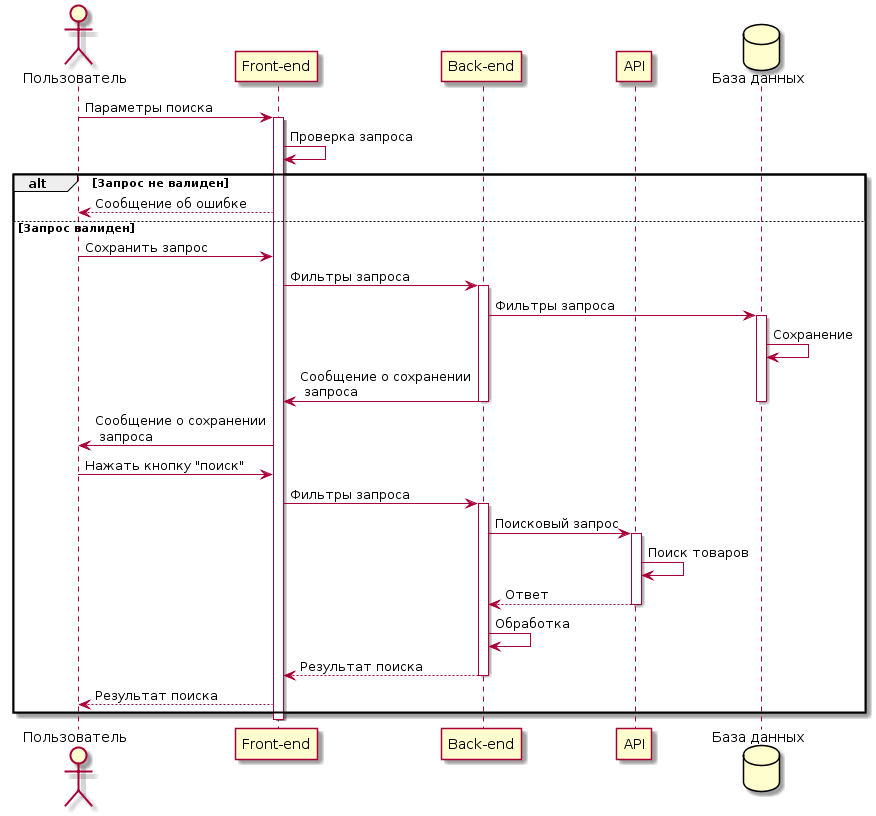

The diagram above was rendered by PlantUML. Its source (embedded in the PNG):
@startuml
actor Пользователь as user
participant "Front-end" as front
participant "Back-end" as back
participant API as api
database "База данных" as db

user ->  front : Параметры поиска
activate front
front -> front : Проверка запроса
alt Запрос не валиден
    front --> user : Сообщение об ошибке
else Запрос валиден
    user -> front : Сохранить запрос
    front -> back : Фильтры запроса
    activate back
        back -> db : Фильтры запроса
        activate db
            db -> db : Сохранение
            back -> front : Сообщение о сохранении\n запроса
        deactivate db
    deactivate back
    front -> user : Сообщение о сохранении\n запроса
    user -> front : Нажать кнопку "поиск"
    front -> back : Фильтры запроса
    activate back
        back -> api : Поисковый запрос
        activate api
            api -> api : Поиск товаров
            api --> back : Ответ
        deactivate api
        back -> back : Обработка
        back --> front : Результат поиска
    deactivate back
    front --> user : Результат поиска
end
deactivate front
@enduml